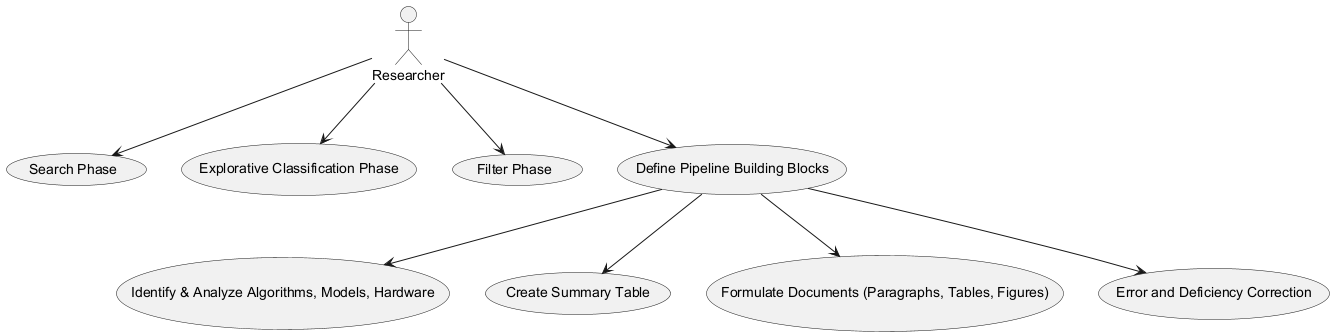

The diagram above was rendered by PlantUML. Its source (embedded in the PNG):
@startuml

actor Researcher

usecase "Search Phase"
usecase "Explorative Classification Phase"
usecase "Filter Phase"
usecase "Define Pipeline Building Blocks"
usecase "Identify & Analyze Algorithms, Models, Hardware"
usecase "Create Summary Table"
usecase "Formulate Documents (Paragraphs, Tables, Figures)"
usecase "Error and Deficiency Correction"

Researcher --> "Search Phase"
Researcher --> "Explorative Classification Phase"
Researcher --> "Filter Phase"
Researcher --> "Define Pipeline Building Blocks"

"Define Pipeline Building Blocks" --> "Identify & Analyze Algorithms, Models, Hardware"
"Define Pipeline Building Blocks" --> "Create Summary Table"
"Define Pipeline Building Blocks" --> "Formulate Documents (Paragraphs, Tables, Figures)"
"Define Pipeline Building Blocks" --> "Error and Deficiency Correction"

@enduml